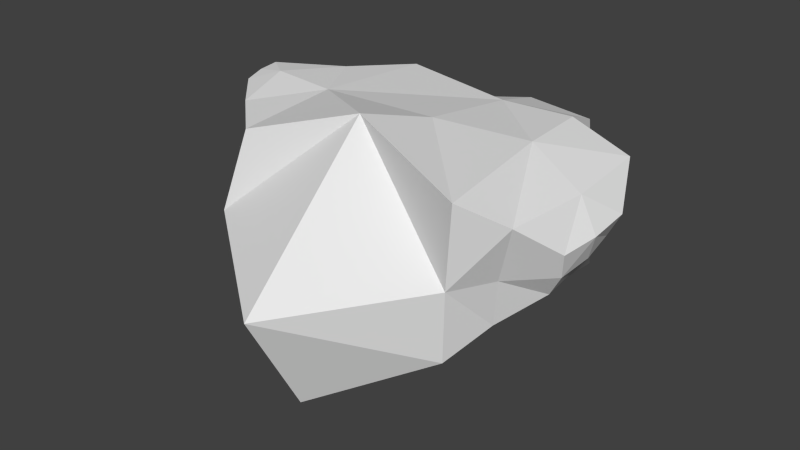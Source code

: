 # Source: myLowPolyAsteroid1.blend  (saved by Blender 2.69.0; exported with 4.5.12 LTS)
import bpy
from mathutils import Matrix  # noqa: F401  (used for matrix-valued properties, if any)

bpy.ops.wm.read_factory_settings(use_empty=True)
scene = bpy.context.scene
scene.name = 'Scene'

# ---- collections
col_collection_1 = bpy.data.collections.new('Collection 1'); scene.collection.children.link(col_collection_1)

# ---- world
world_world = bpy.data.worlds.new('World'); scene.world = world_world
world_world.color = (0.05088, 0.05088, 0.05088)
world_world.use_sun_shadow = False
world_world.sun_shadow_jitter_overblur = 0.0
world_world.cycles.sampling_method = 'MANUAL'
world_world.cycles.sample_map_resolution = 256

# ---- meshes
me_cube = bpy.data.meshes.new('Cube')
me_cube.from_pydata([(-0.5017, -0.4806, -0.3345), (-0.4714, 0.5962, -0.3182), (0.5485, 0.5884, -0.3288), (0.5294, -0.4673, -0.3285), (-0.4777, -0.4945, 0.3935), (-0.4791, 0.6094, 0.3799), (0.4816, 0.4575, 0.4002), (0.6148, -0.5419, 0.4143), (-0.9134, -0.06905, 0.2374), (-0.9403, 0.1542, 0.2464), (-0.9178, -0.0657, 0.3904), (-0.962, 0.1516, 0.4035), (0.73, 0.2338, -0.06328), (0.7565, -0.0889, -0.1052), (0.8903, 0.1915, 0.1793), (0.8564, -0.1657, 0.1328), (-0.1489, 0.7387, -0.09109), (0.1711, 0.9249, -0.09501), (-0.1524, 0.8252, 0.1412), (0.1794, 0.8064, 0.1455), (-0.5688, -0.5657, 0.02279), (-0.5132, 0.03231, 0.4068), (-0.5038, 0.6224, 0.01961), (-0.4703, 0.04337, -0.3195), (0.1195, 0.4704, 0.3826), (0.54, 0.5594, 0.02865), (0.01098, 0.6635, -0.3382), (0.5141, 0.1075, 0.4103), (0.5627, -0.5036, 0.01808), (0.5262, 0.04299, -0.3217), (0.0182, -0.3505, 0.5415), (0.01674, -0.7395, -0.5997), (-0.92, -0.06753, 0.3162), (-0.9499, 0.04468, 0.4004), (-0.9673, 0.1534, 0.3305), (-0.9194, 0.0445, 0.2416), (-0.7408, 0.4369, -0.05062), (-0.6981, -0.2686, -0.04218), (-0.7064, 0.3633, 0.3825), (-0.7235, -0.2669, 0.3904), (0.821, 0.2105, 0.05468), (0.8876, 0.003496, 0.1539), (0.8274, -0.1248, 0.01012), (0.752, 0.06968, -0.08463), (0.6247, -0.2726, -0.212), (0.6428, 0.4155, -0.1909), (0.7547, -0.3665, 0.2896), (0.7831, 0.4164, 0.3177), (-0.1533, 0.7568, 0.02596), (0.004628, 0.8872, 0.142), (0.1708, 0.8674, 0.02511), (0.002159, 0.8465, -0.09393), (0.3678, 0.8859, -0.2139), (-0.3089, 0.623, -0.2089), (0.4017, 0.7437, 0.2818), (-0.3063, 0.6077, 0.2619), (-0.7041, 0.03721, -0.04815), (0.01242, 0.8498, -0.2084), (0.6146, 0.05686, -0.1975), (0.01505, -1.007, -0.09508), (0.01833, -0.1222, -0.7039), (0.1194, -0.02665, 0.453), (-0.9476, 0.04506, 0.3254), (-0.7492, 0.4346, 0.1727), (-0.8113, 0.03494, 0.425), (-0.7122, -0.2613, 0.1697), (0.8422, 0.03928, 0.03179), (0.6625, -0.3059, 0.01487), (0.8034, 0.0159, 0.3026), (0.6789, 0.4052, 0.0434), (-0.0003921, 0.8888, 0.02412), (0.3532, 0.7676, 0.0269), (0.0151, 0.8571, 0.2589), (-0.3101, 0.5386, 0.02519)], [], [(56, 37, 8), (57, 53, 16), (58, 45, 12), (59, 20, 0), (60, 26, 29), (61, 24, 21), (62, 34, 9), (63, 36, 9), (64, 38, 11), (65, 39, 32), (66, 42, 43), (67, 44, 13), (68, 46, 15), (69, 47, 14), (70, 50, 17), (71, 52, 17), (72, 54, 19), (73, 55, 18), (36, 56, 9), (1, 23, 36), (23, 0, 37), (52, 57, 17), (2, 26, 52), (26, 1, 53), (44, 58, 13), (3, 29, 44), (29, 2, 45), (28, 59, 3), (7, 30, 28), (30, 4, 20), (31, 60, 3), (0, 23, 60), (23, 1, 26), (30, 61, 21), (30, 7, 61), (27, 6, 24), (32, 62, 35), (10, 33, 62), (33, 11, 34), (38, 63, 34), (5, 22, 63), (22, 1, 36), (39, 64, 10), (4, 21, 39), (21, 5, 38), (37, 65, 8), (0, 20, 37), (20, 4, 65), (40, 66, 43), (14, 41, 40), (41, 15, 42), (46, 67, 15), (7, 28, 46), (28, 3, 44), (47, 68, 14), (6, 27, 47), (27, 7, 46), (45, 69, 12), (2, 25, 45), (25, 6, 47), (48, 70, 51), (18, 49, 70), (49, 19, 50), (54, 71, 19), (6, 25, 54), (25, 2, 52), (55, 72, 18), (5, 24, 55), (24, 6, 54), (53, 73, 16), (1, 22, 53), (22, 5, 55), (35, 56, 8), (51, 57, 16), (43, 58, 12), (31, 59, 0), (26, 2, 29), (24, 5, 21), (35, 62, 9), (34, 63, 9), (33, 64, 11), (39, 10, 32), (42, 13, 43), (42, 67, 13), (41, 68, 15), (40, 69, 14), (51, 70, 17), (50, 71, 17), (49, 72, 19), (48, 73, 18), (56, 35, 9), (23, 56, 36), (56, 23, 37), (57, 51, 17), (26, 57, 52), (57, 26, 53), (58, 43, 13), (29, 58, 44), (58, 29, 45), (59, 31, 3), (30, 59, 28), (59, 30, 20), (60, 29, 3), (31, 0, 60), (60, 23, 26), (4, 30, 21), (61, 27, 24), (8, 32, 35), (32, 10, 62), (62, 33, 34), (11, 38, 34), (38, 5, 63), (63, 22, 36), (64, 33, 10), (21, 64, 39), (64, 21, 38), (65, 32, 8), (20, 65, 37), (4, 39, 65), (12, 40, 43), (41, 66, 40), (66, 41, 42), (67, 42, 15), (28, 67, 46), (67, 28, 44), (68, 41, 14), (27, 68, 47), (68, 27, 46), (69, 40, 12), (25, 69, 45), (69, 25, 47), (16, 48, 51), (48, 18, 70), (70, 49, 50), (71, 50, 19), (25, 71, 54), (71, 25, 52), (72, 49, 18), (24, 72, 55), (72, 24, 54), (73, 48, 16), (22, 73, 53), (73, 22, 55), (7, 27, 61)])
me_cube.use_remesh_preserve_volume = False
me_cube.use_remesh_preserve_attributes = False
me_cube.use_mirror_vertex_groups = False
me_cube.update()

# ---- objects
ob_cube = bpy.data.objects.new('Cube', me_cube)

# ---- transforms, parenting, visibility, modifiers, constraints
ob_cube.location = (0.0, 0.0, 0.0)
ob_cube.lineart.crease_threshold = 0.0

# ---- collection membership
col_collection_1.objects.link(ob_cube)

# ---- scene / render settings (as saved in the file)
scene.frame_start = 1; scene.frame_end = 250; scene.frame_set(1)
scene.render.engine = 'BLENDER_EEVEE_NEXT'
scene.render.image_settings.compression = 90
scene.render.resolution_percentage = 50
scene.render.dither_intensity = 0.0
scene.cycles.use_denoising = False
scene.cycles.samples = 10
scene.cycles.sampling_pattern = 'TABULATED_SOBOL'
scene.cycles.light_sampling_threshold = 0.0
scene.cycles.use_adaptive_sampling = False
scene.cycles.use_light_tree = False
scene.cycles.blur_glossy = 0.0
scene.cycles.volume_bounces = 1
scene.cycles.pixel_filter_type = 'GAUSSIAN'
scene.cycles.sample_clamp_indirect = 0.0
scene.view_settings.view_transform = 'Standard'
bpy.context.view_layer.update()

# ---- added for rendering (the .blend has no active camera and no usable light): camera, sun
cam_auto = bpy.data.cameras.new('AutoCamera')
cam_auto.lens = 50.0
cam_auto.sensor_width = 36.0
cam_auto.clip_end = 1000.0
ob_auto_camera = bpy.data.objects.new('AutoCamera', cam_auto)
scene.collection.objects.link(ob_auto_camera)
ob_auto_camera.location = (2.69594, -3.32255, 2.10637)
ob_auto_camera.rotation_euler = (1.09748, -7.21219e-08, 0.694738)
scene.camera = ob_auto_camera
light_auto_sun = bpy.data.lights.new('AutoSun', 'SUN')
light_auto_sun.energy = 3.0
light_auto_sun.angle = 0.0523599
ob_auto_sun = bpy.data.objects.new('AutoSun', light_auto_sun)
scene.collection.objects.link(ob_auto_sun)
ob_auto_sun.rotation_euler = (0.872665, 0.174533, 0.523599)
bpy.context.view_layer.update()
